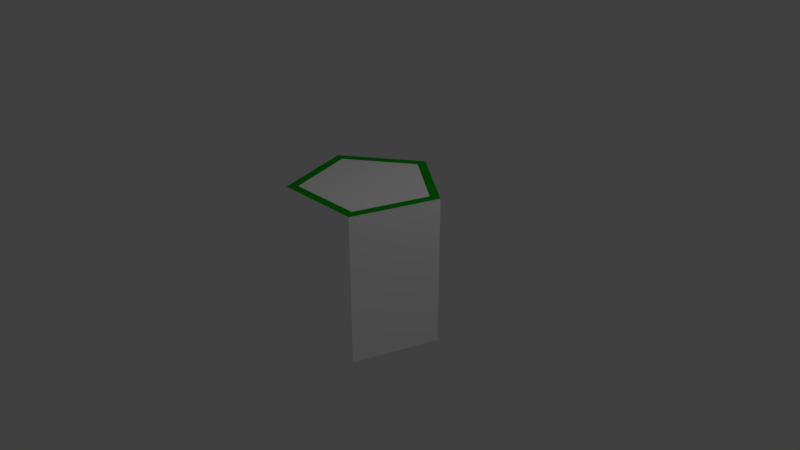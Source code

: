 # Source: Level8.blend  (saved by Blender 2.78.0; exported with 4.5.12 LTS)
import bpy
from mathutils import Matrix  # noqa: F401  (used for matrix-valued properties, if any)

bpy.ops.wm.read_factory_settings(use_empty=True)
scene = bpy.context.scene
scene.name = 'Scene'

# ---- collections
col_collection_1 = bpy.data.collections.new('Collection 1'); scene.collection.children.link(col_collection_1)

# ---- materials (node trees are filled in below, after node groups)
mat_material = bpy.data.materials.new('Material')
mat_material.alpha_threshold = 0.0
mat_material.use_transparent_shadow = False
mat_material.diffuse_color = (1.0, 1.0, 1.0, 1.0)
mat_material.roughness = 0.5
mat_edges_001 = bpy.data.materials.new('Edges.001')
mat_edges_001.alpha_threshold = 0.0
mat_edges_001.use_transparent_shadow = False
mat_edges_001.diffuse_color = (0.0, 0.4, 0.0, 1.0)
mat_edges_001.roughness = 0.5

# ---- material node trees

# ---- world
world_world = bpy.data.worlds.new('World'); scene.world = world_world
world_world.color = (0.05088, 0.05088, 0.05088)
world_world.use_sun_shadow = False
world_world.sun_shadow_jitter_overblur = 0.0
world_world.cycles.sampling_method = 'MANUAL'

# ---- cameras
cam_camera = bpy.data.cameras.new('Camera')
cam_camera.clip_end = 100.0
cam_camera.lens = 35.0
cam_camera.sensor_width = 32.0
cam_camera.sensor_height = 18.0
cam_camera.ortho_scale = 7.314
cam_camera.dof.focus_distance = 0.0
cam_camera.dof.aperture_fstop = 128.0

# ---- lights
light_lamp = bpy.data.lights.new('Lamp', 'POINT')
light_lamp.transmission_factor = 0.0
light_lamp.cutoff_distance = 30.0
light_lamp.energy = 100.0
light_lamp.shadow_buffer_clip_start = 1.001
light_lamp.shadow_soft_size = 0.1
light_lamp.shadow_maximum_resolution = 0.006
light_lamp.use_absolute_resolution = True

# ---- meshes
me_cylinder_002 = bpy.data.meshes.new('Cylinder.002')
me_cylinder_002.from_pydata([(0.0, 1.0, -1.0), (-3.607e-09, 0.8545, 1.0), (0.9511, 0.309, -1.0), (0.8127, 0.2641, 1.0), (0.5878, -0.809, -1.0), (0.5023, -0.6913, 1.0), (-0.5878, -0.809, -1.0), (-0.5023, -0.6913, 1.0), (-0.9511, 0.309, -1.0), (-0.8127, 0.2641, 1.0), (0.9511, 0.309, 1.0), (0.0, 1.0, 1.0), (0.5878, -0.809, 1.0), (-0.5878, -0.809, 1.0), (-0.9511, 0.309, 1.0)], [], [(0, 11, 10, 2), (2, 10, 12, 4), (4, 12, 13, 6), (3, 1, 9, 7, 5), (6, 13, 14, 8), (8, 14, 11, 0), (0, 2, 4, 6, 8), (1, 3, 10, 11), (3, 5, 12, 10), (5, 7, 13, 12), (7, 9, 14, 13), (9, 1, 11, 14)])
me_cylinder_002.polygons.foreach_set('material_index', [0, 0, 0, 0, 0, 0, 0, 1, 1, 1, 1, 1])
me_cylinder_002.materials.append(mat_material)
me_cylinder_002.materials.append(mat_edges_001)
me_cylinder_002.use_remesh_preserve_volume = False
me_cylinder_002.use_remesh_preserve_attributes = False
me_cylinder_002.use_mirror_vertex_groups = False
me_cylinder_002.update()

# ---- objects
ob_cylinder = bpy.data.objects.new('Cylinder', me_cylinder_002)
ob_lamp = bpy.data.objects.new('Lamp', light_lamp)
ob_camera = bpy.data.objects.new('Camera', cam_camera)

# ---- transforms, parenting, visibility, modifiers, constraints
ob_cylinder.location = (0.0, 0.0, 0.0)
ob_cylinder.lineart.crease_threshold = 0.0
ob_lamp.location = (4.076, 1.005, 5.904)
ob_lamp.rotation_euler = (0.6503, 0.05522, 1.866)
ob_lamp.lock_rotations_4d = False
ob_lamp.empty_display_type = 'ARROWS'
ob_lamp.color = (0.0, 0.0, 0.0, 0.0)
ob_lamp.lineart.crease_threshold = 0.0
ob_camera.location = (7.481, -6.508, 5.344)
ob_camera.rotation_euler = (1.109, 0.0, 0.8149)
ob_camera.lock_rotations_4d = False
ob_camera.empty_display_type = 'ARROWS'
ob_camera.color = (0.0, 0.0, 0.0, 0.0)
ob_camera.display_type = 'WIRE'
ob_camera.lineart.crease_threshold = 0.0

# ---- collection membership
col_collection_1.objects.link(ob_cylinder)
col_collection_1.objects.link(ob_lamp)
col_collection_1.objects.link(ob_camera)

# ---- scene / render settings (as saved in the file)
scene.camera = ob_camera
scene.frame_start = 1; scene.frame_end = 250; scene.frame_set(2)
scene.render.engine = 'BLENDER_EEVEE_NEXT'
scene.render.resolution_percentage = 50
scene.render.dither_intensity = 0.0
scene.cycles.use_denoising = False
scene.cycles.samples = 128
scene.cycles.sampling_pattern = 'TABULATED_SOBOL'
scene.cycles.light_sampling_threshold = 0.0
scene.cycles.use_adaptive_sampling = False
scene.cycles.use_light_tree = False
scene.cycles.blur_glossy = 0.0
scene.cycles.sample_clamp_indirect = 0.0
scene.view_settings.view_transform = 'Standard'
bpy.context.view_layer.update()
